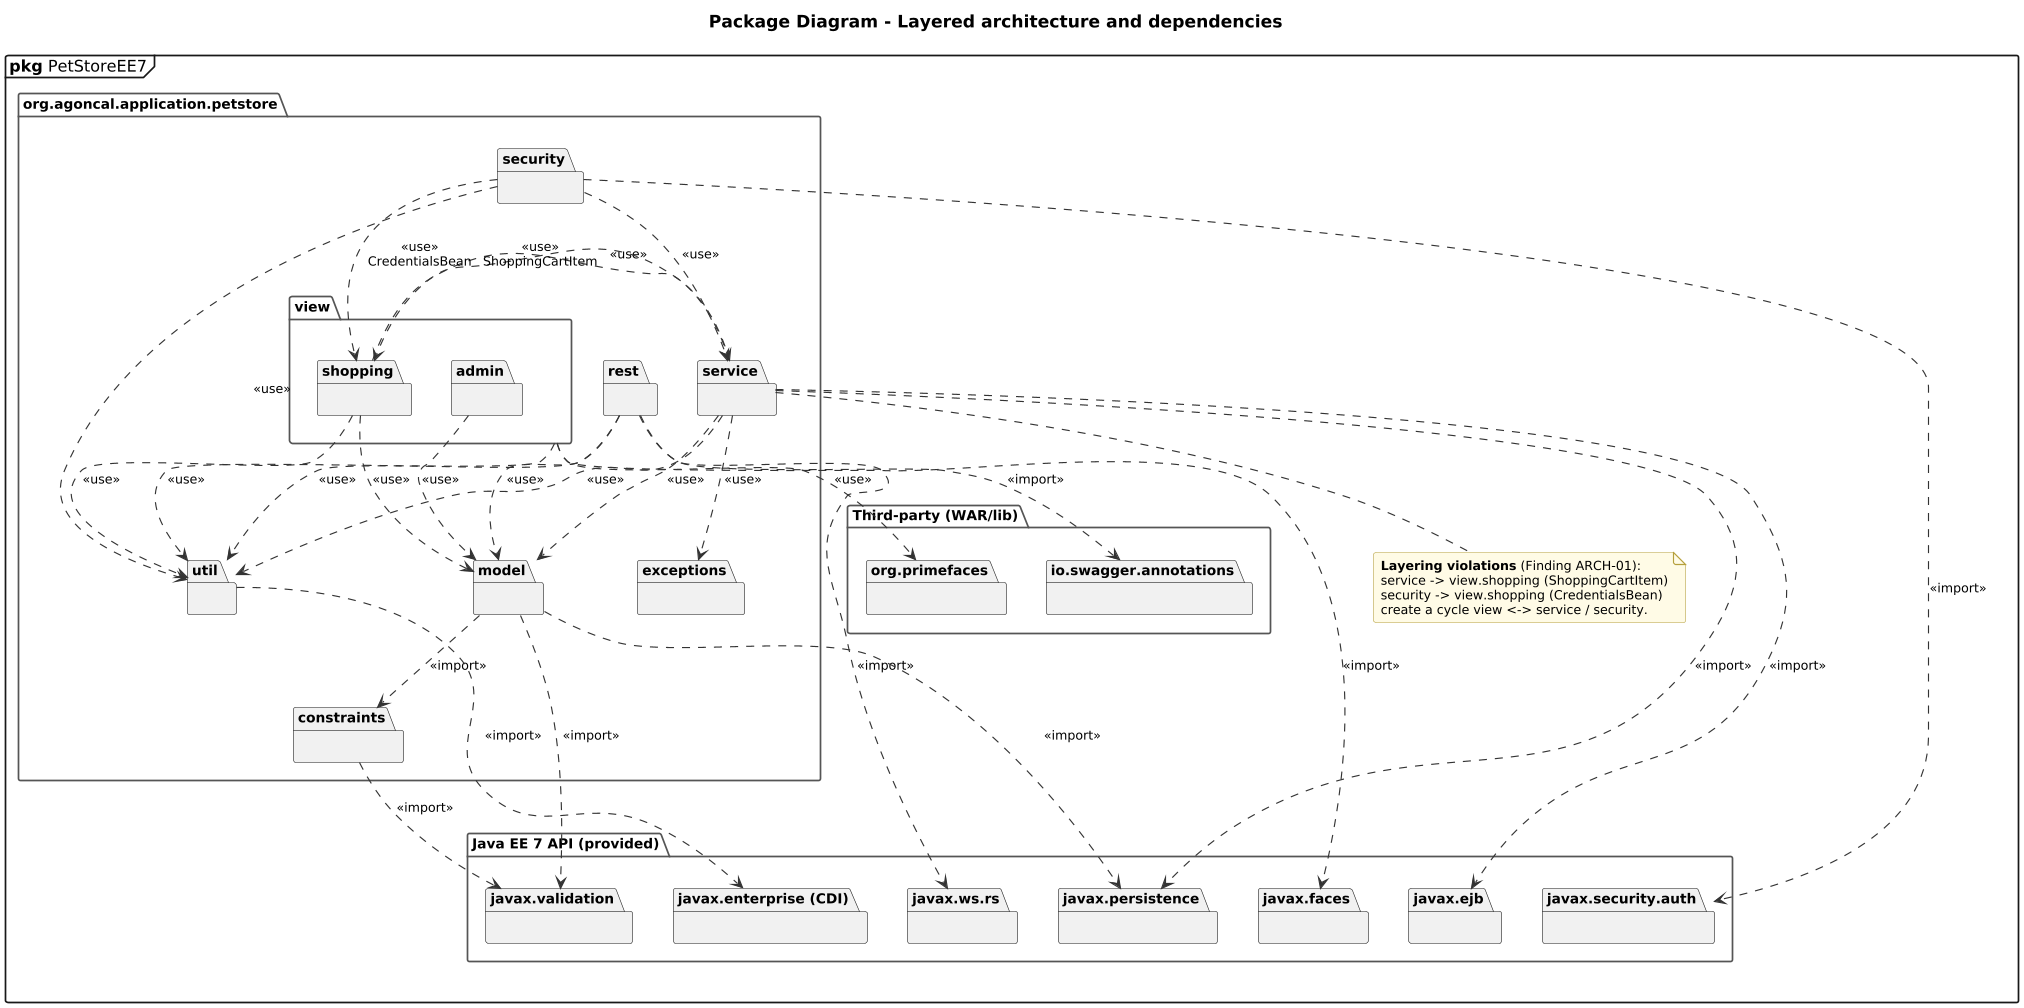

The diagram above was rendered by PlantUML. Its source (embedded in the PNG):
@startuml 05-package
' @kind: Package
' @summary: Application packages with <<use>>/<<import>> dependencies onto Java EE and third-party packages; highlights a layering cycle.
!include ../_style.iuml
mainframe **pkg** PetStoreEE7
title Package Diagram - Layered architecture and dependencies

package "org.agoncal.application.petstore" as root {
  package view {
    package shopping {
    }
    package admin {
    }
  }
  package rest {
  }
  package security {
  }
  package service {
  }
  package model {
  }
  package constraints {
  }
  package exceptions {
  }
  package util {
  }
}

package "Java EE 7 API (provided)" as javaee {
  package "javax.faces" as jsf {
  }
  package "javax.ws.rs" as jaxrs {
  }
  package "javax.ejb" as ejb {
  }
  package "javax.enterprise (CDI)" as cdi {
  }
  package "javax.persistence" as jpa {
  }
  package "javax.validation" as bv {
  }
  package "javax.security.auth" as jaas {
  }
}
package "Third-party (WAR/lib)" as tp {
  package "org.primefaces" as pf {
  }
  package "io.swagger.annotations" as swag {
  }
}

shopping ..> service : <<use>>
shopping ..> model : <<use>>
shopping ..> util : <<use>>
admin ..> model : <<use>>
view ..> util : <<use>>
rest ..> model : <<use>>
rest ..> util : <<use>>
security ..> service : <<use>>
security ..> shopping : <<use>>\nCredentialsBean
security ..> util : <<use>>
service ..> model : <<use>>
service ..> exceptions : <<use>>
service ..> util : <<use>>
service ..> shopping : <<use>>\nShoppingCartItem
model ..> constraints : <<import>>

view ..> jsf : <<import>>
view ..> pf : <<use>>
rest ..> jaxrs : <<import>>
rest ..> swag : <<import>>
service ..> ejb : <<import>>
service ..> jpa : <<import>>
model ..> jpa : <<import>>
model ..> bv : <<import>>
constraints ..> bv : <<import>>
util ..> cdi : <<import>>
security ..> jaas : <<import>>

note bottom of service
  **Layering violations** (Finding ARCH-01):
  service -> view.shopping (ShoppingCartItem)
  security -> view.shopping (CredentialsBean)
  create a cycle view <-> service / security.
end note
@enduml